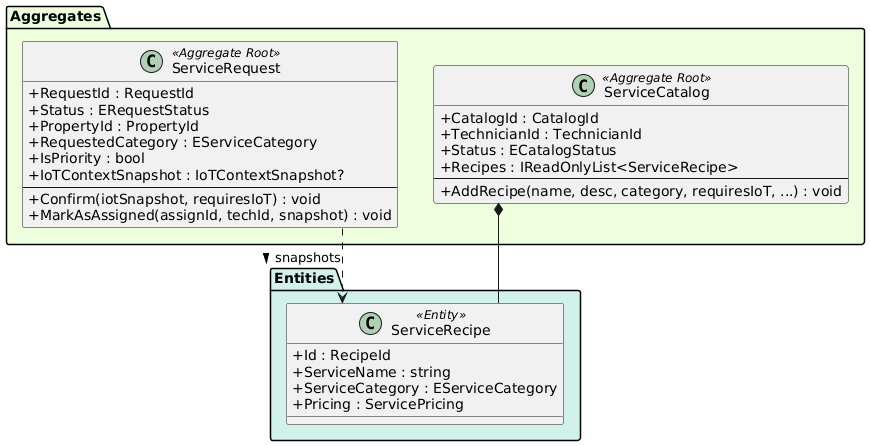

The diagram above was rendered by PlantUML. Its source (embedded in the PNG):
@startuml
skinparam classAttributeIconSize 0
skinparam linetype ortho

package "Aggregates" #EEFFDD {
    class ServiceCatalog <<Aggregate Root>> {
        + CatalogId : CatalogId
        + TechnicianId : TechnicianId
        + Status : ECatalogStatus
        + Recipes : IReadOnlyList<ServiceRecipe>
        --
        + AddRecipe(name, desc, category, requiresIoT, ...) : void
    }

    class ServiceRequest <<Aggregate Root>> {
        + RequestId : RequestId
        + Status : ERequestStatus
        + PropertyId : PropertyId
        + RequestedCategory : EServiceCategory
        + IsPriority : bool
        + IoTContextSnapshot : IoTContextSnapshot?
        --
        + Confirm(iotSnapshot, requiresIoT) : void
        + MarkAsAssigned(assignId, techId, snapshot) : void
    }
}

package "Entities" #D1F2EB {
    class ServiceRecipe <<Entity>> {
        + Id : RecipeId
        + ServiceName : string
        + ServiceCategory : EServiceCategory
        + Pricing : ServicePricing
    }
}

ServiceCatalog *-- ServiceRecipe
ServiceRequest ..> ServiceRecipe : "snapshots >"
@enduml